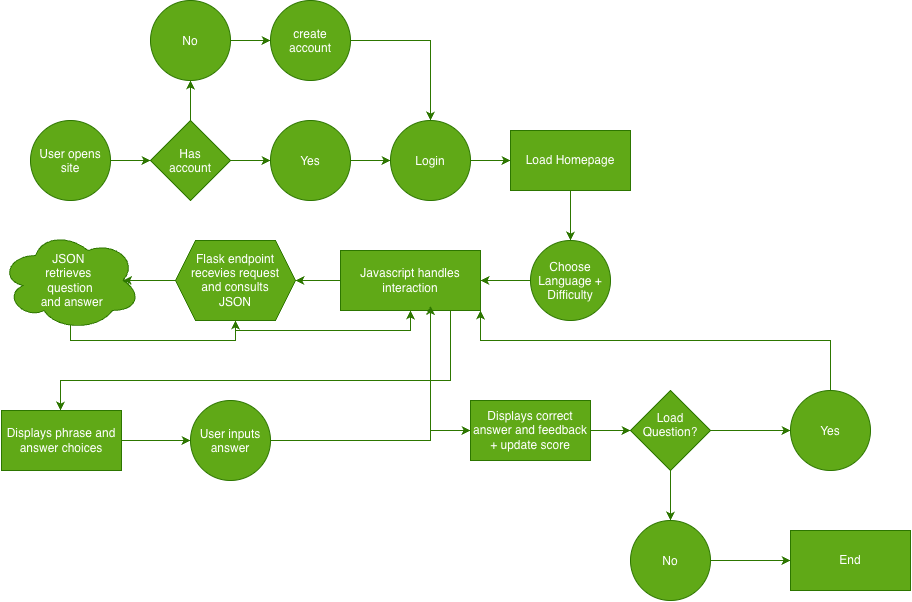

The diagram above was exported from draw.io. Its source (the exported page's mxGraphModel, read from the mxfile embedded in the PNG):
<mxGraphModel dx="447" dy="1435" grid="1" gridSize="10" guides="1" tooltips="1" connect="1" arrows="1" fold="1" page="1" pageScale="1" pageWidth="850" pageHeight="1100" math="0" shadow="0">
  <root>
    <mxCell id="0" />
    <mxCell id="1" parent="0" />
    <mxCell id="ZEJtqfjM61ikq0YSwKP2-5" edge="1" parent="1" style="edgeStyle=orthogonalEdgeStyle;rounded=0;orthogonalLoop=1;jettySize=auto;html=1;exitX=1;exitY=0.5;exitDx=0;exitDy=0;entryX=0;entryY=0.5;entryDx=0;entryDy=0;defaultLabelBackgroundColor=page;fillColor=#60a917;strokeColor=#2D7600;">
      <mxGeometry relative="1" as="geometry">
        <mxPoint x="240.0000000000001" y="360" as="sourcePoint" />
        <mxPoint x="280" y="360" as="targetPoint" />
      </mxGeometry>
    </mxCell>
    <mxCell id="ZEJtqfjM61ikq0YSwKP2-11" parent="1" style="ellipse;whiteSpace=wrap;html=1;shapeInside=1;aspect=fixed;fillColor=#60a917;fontColor=#ffffff;strokeColor=#2D7600;" value="User opens site" vertex="1">
      <mxGeometry height="80" width="80" x="160" y="320" as="geometry" />
    </mxCell>
    <mxCell id="ZEJtqfjM61ikq0YSwKP2-18" edge="1" parent="1" source="ZEJtqfjM61ikq0YSwKP2-13" style="edgeStyle=orthogonalEdgeStyle;rounded=0;orthogonalLoop=1;jettySize=auto;html=1;entryX=0.5;entryY=1;entryDx=0;entryDy=0;defaultLabelBackgroundColor=page;fillColor=#60a917;strokeColor=#2D7600;" target="ZEJtqfjM61ikq0YSwKP2-15">
      <mxGeometry relative="1" as="geometry" />
    </mxCell>
    <mxCell id="ZEJtqfjM61ikq0YSwKP2-19" edge="1" parent="1" source="ZEJtqfjM61ikq0YSwKP2-13" style="edgeStyle=orthogonalEdgeStyle;rounded=0;orthogonalLoop=1;jettySize=auto;html=1;defaultLabelBackgroundColor=page;fillColor=#60a917;strokeColor=#2D7600;" target="ZEJtqfjM61ikq0YSwKP2-14">
      <mxGeometry relative="1" as="geometry" />
    </mxCell>
    <mxCell id="ZEJtqfjM61ikq0YSwKP2-13" parent="1" style="rhombus;whiteSpace=wrap;html=1;shapeInside=1;fillColor=#60a917;fontColor=#ffffff;strokeColor=#2D7600;" value="Has account" vertex="1">
      <mxGeometry height="80" width="80" x="280" y="320" as="geometry" />
    </mxCell>
    <mxCell id="ZEJtqfjM61ikq0YSwKP2-21" edge="1" parent="1" source="ZEJtqfjM61ikq0YSwKP2-14" style="edgeStyle=orthogonalEdgeStyle;rounded=0;orthogonalLoop=1;jettySize=auto;html=1;entryX=0;entryY=0.5;entryDx=0;entryDy=0;defaultLabelBackgroundColor=page;fillColor=#60a917;strokeColor=#2D7600;" target="ZEJtqfjM61ikq0YSwKP2-20">
      <mxGeometry relative="1" as="geometry" />
    </mxCell>
    <mxCell id="ZEJtqfjM61ikq0YSwKP2-14" parent="1" style="ellipse;whiteSpace=wrap;html=1;shapeInside=1;aspect=fixed;fillColor=#60a917;fontColor=#ffffff;strokeColor=#2D7600;" value="Yes" vertex="1">
      <mxGeometry height="80" width="80" x="400" y="320" as="geometry" />
    </mxCell>
    <mxCell id="ZEJtqfjM61ikq0YSwKP2-17" edge="1" parent="1" source="ZEJtqfjM61ikq0YSwKP2-15" style="edgeStyle=orthogonalEdgeStyle;rounded=0;orthogonalLoop=1;jettySize=auto;html=1;defaultLabelBackgroundColor=page;fillColor=#60a917;strokeColor=#2D7600;" target="ZEJtqfjM61ikq0YSwKP2-16">
      <mxGeometry relative="1" as="geometry" />
    </mxCell>
    <mxCell id="ZEJtqfjM61ikq0YSwKP2-15" parent="1" style="ellipse;whiteSpace=wrap;html=1;shapeInside=1;aspect=fixed;fillColor=#60a917;fontColor=#ffffff;strokeColor=#2D7600;" value="No" vertex="1">
      <mxGeometry height="80" width="80" x="280" y="200" as="geometry" />
    </mxCell>
    <mxCell id="ZEJtqfjM61ikq0YSwKP2-22" edge="1" parent="1" source="ZEJtqfjM61ikq0YSwKP2-16" style="edgeStyle=orthogonalEdgeStyle;rounded=0;orthogonalLoop=1;jettySize=auto;html=1;entryX=0.5;entryY=0;entryDx=0;entryDy=0;defaultLabelBackgroundColor=page;fillColor=#60a917;strokeColor=#2D7600;" target="ZEJtqfjM61ikq0YSwKP2-20">
      <mxGeometry relative="1" as="geometry" />
    </mxCell>
    <mxCell id="ZEJtqfjM61ikq0YSwKP2-16" parent="1" style="ellipse;whiteSpace=wrap;html=1;shapeInside=1;aspect=fixed;fillColor=#60a917;fontColor=#ffffff;strokeColor=#2D7600;" value="create account" vertex="1">
      <mxGeometry height="80" width="80" x="400" y="200" as="geometry" />
    </mxCell>
    <mxCell id="ZEJtqfjM61ikq0YSwKP2-24" edge="1" parent="1" source="ZEJtqfjM61ikq0YSwKP2-20" style="edgeStyle=orthogonalEdgeStyle;rounded=0;orthogonalLoop=1;jettySize=auto;html=1;entryX=0;entryY=0.5;entryDx=0;entryDy=0;defaultLabelBackgroundColor=page;fillColor=#60a917;strokeColor=#2D7600;" target="ZEJtqfjM61ikq0YSwKP2-23">
      <mxGeometry relative="1" as="geometry" />
    </mxCell>
    <mxCell id="ZEJtqfjM61ikq0YSwKP2-20" parent="1" style="ellipse;whiteSpace=wrap;html=1;shapeInside=1;aspect=fixed;fillColor=#60a917;fontColor=#ffffff;strokeColor=#2D7600;" value="Login" vertex="1">
      <mxGeometry height="80" width="80" x="520" y="320" as="geometry" />
    </mxCell>
    <mxCell id="ZEJtqfjM61ikq0YSwKP2-27" edge="1" parent="1" source="ZEJtqfjM61ikq0YSwKP2-23" style="edgeStyle=orthogonalEdgeStyle;rounded=0;orthogonalLoop=1;jettySize=auto;html=1;defaultLabelBackgroundColor=page;fillColor=#60a917;strokeColor=#2D7600;" target="ZEJtqfjM61ikq0YSwKP2-26">
      <mxGeometry relative="1" as="geometry" />
    </mxCell>
    <mxCell id="ZEJtqfjM61ikq0YSwKP2-23" parent="1" style="rounded=0;whiteSpace=wrap;html=1;fillColor=#60a917;fontColor=#ffffff;strokeColor=#2D7600;" value="Load Homepage" vertex="1">
      <mxGeometry height="60" width="120" x="640" y="330" as="geometry" />
    </mxCell>
    <mxCell id="ZEJtqfjM61ikq0YSwKP2-30" edge="1" parent="1" source="ZEJtqfjM61ikq0YSwKP2-26" style="edgeStyle=orthogonalEdgeStyle;rounded=0;orthogonalLoop=1;jettySize=auto;html=1;entryX=1;entryY=0.5;entryDx=0;entryDy=0;defaultLabelBackgroundColor=page;fillColor=#60a917;strokeColor=#2D7600;" target="ZEJtqfjM61ikq0YSwKP2-29">
      <mxGeometry relative="1" as="geometry" />
    </mxCell>
    <mxCell id="ZEJtqfjM61ikq0YSwKP2-26" parent="1" style="ellipse;whiteSpace=wrap;html=1;shapeInside=1;aspect=fixed;fillColor=#60a917;fontColor=#ffffff;strokeColor=#2D7600;" value="Choose Language + Difficulty" vertex="1">
      <mxGeometry height="80" width="80" x="660" y="440" as="geometry" />
    </mxCell>
    <mxCell id="ZEJtqfjM61ikq0YSwKP2-34" edge="1" parent="1" source="ZEJtqfjM61ikq0YSwKP2-29" style="edgeStyle=orthogonalEdgeStyle;rounded=0;orthogonalLoop=1;jettySize=auto;html=1;defaultLabelBackgroundColor=page;fillColor=#60a917;strokeColor=#2D7600;" target="ZEJtqfjM61ikq0YSwKP2-32">
      <mxGeometry relative="1" as="geometry" />
    </mxCell>
    <mxCell id="ZEJtqfjM61ikq0YSwKP2-40" edge="1" parent="1" source="ZEJtqfjM61ikq0YSwKP2-29" style="edgeStyle=orthogonalEdgeStyle;rounded=0;orthogonalLoop=1;jettySize=auto;html=1;defaultLabelBackgroundColor=page;fillColor=#60a917;strokeColor=#2D7600;" target="ZEJtqfjM61ikq0YSwKP2-38">
      <mxGeometry relative="1" x="0.0816" as="geometry">
        <Array as="points">
          <mxPoint x="580" y="580" />
          <mxPoint x="190" y="580" />
        </Array>
      </mxGeometry>
    </mxCell>
    <mxCell id="ZEJtqfjM61ikq0YSwKP2-29" parent="1" style="rounded=0;whiteSpace=wrap;html=1;fillColor=#60a917;fontColor=#ffffff;strokeColor=#2D7600;" value="Javascript handles interaction" vertex="1">
      <mxGeometry height="60" width="140" x="470" y="450" as="geometry" />
    </mxCell>
    <mxCell id="ZEJtqfjM61ikq0YSwKP2-35" edge="1" parent="1" source="ZEJtqfjM61ikq0YSwKP2-32" style="edgeStyle=orthogonalEdgeStyle;rounded=0;orthogonalLoop=1;jettySize=auto;html=1;defaultLabelBackgroundColor=page;fillColor=#60a917;strokeColor=#2D7600;" target="ZEJtqfjM61ikq0YSwKP2-33" value="">
      <mxGeometry relative="1" as="geometry" />
    </mxCell>
    <mxCell id="ZEJtqfjM61ikq0YSwKP2-37" edge="1" parent="1" source="ZEJtqfjM61ikq0YSwKP2-32" style="edgeStyle=orthogonalEdgeStyle;rounded=0;orthogonalLoop=1;jettySize=auto;html=1;entryX=0.5;entryY=1;entryDx=0;entryDy=0;defaultLabelBackgroundColor=page;fillColor=#60a917;strokeColor=#2D7600;" target="ZEJtqfjM61ikq0YSwKP2-29">
      <mxGeometry relative="1" x="0.1024" as="geometry">
        <Array as="points">
          <mxPoint x="365" y="530" />
          <mxPoint x="540" y="530" />
        </Array>
      </mxGeometry>
    </mxCell>
    <mxCell id="ZEJtqfjM61ikq0YSwKP2-32" parent="1" style="shape=hexagon;perimeter=hexagonPerimeter2;whiteSpace=wrap;html=1;shapeInside=1;fixedSize=1;fillColor=#60a917;fontColor=#ffffff;strokeColor=#2D7600;" value="Flask endpoint recevies request and consults JSON" vertex="1">
      <mxGeometry height="80" width="120" x="305" y="440" as="geometry" />
    </mxCell>
    <mxCell id="ZEJtqfjM61ikq0YSwKP2-36" edge="1" parent="1" source="ZEJtqfjM61ikq0YSwKP2-33" style="edgeStyle=orthogonalEdgeStyle;rounded=0;orthogonalLoop=1;jettySize=auto;html=1;entryX=0.5;entryY=1;entryDx=0;entryDy=0;defaultLabelBackgroundColor=page;fillColor=#60a917;strokeColor=#2D7600;" target="ZEJtqfjM61ikq0YSwKP2-32">
      <mxGeometry relative="1" as="geometry">
        <Array as="points">
          <mxPoint x="200" y="540" />
          <mxPoint x="365" y="540" />
        </Array>
      </mxGeometry>
    </mxCell>
    <mxCell id="ZEJtqfjM61ikq0YSwKP2-33" parent="1" style="ellipse;shape=cloud;whiteSpace=wrap;html=1;perimeter=cloudPerimeter;fillColor=#60a917;fontColor=#ffffff;strokeColor=#2D7600;" value="JSON&amp;nbsp;&lt;div&gt;retrieves&amp;nbsp;&lt;/div&gt;&lt;div&gt;question&lt;/div&gt;&lt;div&gt;&amp;nbsp;and answer&lt;/div&gt;" vertex="1">
      <mxGeometry height="100" width="140" x="130" y="430" as="geometry" />
    </mxCell>
    <mxCell id="ZEJtqfjM61ikq0YSwKP2-42" edge="1" parent="1" source="ZEJtqfjM61ikq0YSwKP2-38" style="edgeStyle=orthogonalEdgeStyle;rounded=0;orthogonalLoop=1;jettySize=auto;html=1;defaultLabelBackgroundColor=page;fillColor=#60a917;strokeColor=#2D7600;" target="ZEJtqfjM61ikq0YSwKP2-41">
      <mxGeometry relative="1" as="geometry" />
    </mxCell>
    <mxCell id="ZEJtqfjM61ikq0YSwKP2-38" parent="1" style="rounded=0;whiteSpace=wrap;html=1;fillColor=#60a917;fontColor=#ffffff;strokeColor=#2D7600;" value="Displays phrase and answer choices" vertex="1">
      <mxGeometry height="60" width="120" x="131" y="610" as="geometry" />
    </mxCell>
    <mxCell id="ZEJtqfjM61ikq0YSwKP2-46" edge="1" parent="1" source="ZEJtqfjM61ikq0YSwKP2-41" style="edgeStyle=orthogonalEdgeStyle;rounded=0;orthogonalLoop=1;jettySize=auto;html=1;defaultLabelBackgroundColor=page;fillColor=#60a917;strokeColor=#2D7600;" target="ZEJtqfjM61ikq0YSwKP2-45">
      <mxGeometry relative="1" x="0.125" as="geometry">
        <Array as="points">
          <mxPoint x="560" y="640" />
          <mxPoint x="560" y="630" />
        </Array>
      </mxGeometry>
    </mxCell>
    <mxCell id="ZEJtqfjM61ikq0YSwKP2-41" parent="1" style="ellipse;whiteSpace=wrap;html=1;shapeInside=1;aspect=fixed;fillColor=#60a917;fontColor=#ffffff;strokeColor=#2D7600;" value="User inputs answer" vertex="1">
      <mxGeometry height="80" width="80" x="320" y="600" as="geometry" />
    </mxCell>
    <mxCell id="ZEJtqfjM61ikq0YSwKP2-43" edge="1" parent="1" source="ZEJtqfjM61ikq0YSwKP2-41" style="edgeStyle=orthogonalEdgeStyle;rounded=0;orthogonalLoop=1;jettySize=auto;html=1;entryX=0.643;entryY=0.925;entryDx=0;entryDy=0;entryPerimeter=0;defaultLabelBackgroundColor=page;fillColor=#60a917;strokeColor=#2D7600;" target="ZEJtqfjM61ikq0YSwKP2-29">
      <mxGeometry relative="1" as="geometry" />
    </mxCell>
    <mxCell id="ZEJtqfjM61ikq0YSwKP2-48" edge="1" parent="1" source="ZEJtqfjM61ikq0YSwKP2-45" style="edgeStyle=orthogonalEdgeStyle;rounded=0;orthogonalLoop=1;jettySize=auto;html=1;defaultLabelBackgroundColor=page;fillColor=#60a917;strokeColor=#2D7600;" value="">
      <mxGeometry relative="1" as="geometry">
        <mxPoint x="760" y="630.0000000000002" as="targetPoint" />
      </mxGeometry>
    </mxCell>
    <mxCell id="ZEJtqfjM61ikq0YSwKP2-45" parent="1" style="rounded=0;whiteSpace=wrap;html=1;fillColor=#60a917;fontColor=#ffffff;strokeColor=#2D7600;" value="Displays correct answer and feedback + update score" vertex="1">
      <mxGeometry height="60" width="120" x="600" y="600" as="geometry" />
    </mxCell>
    <mxCell id="ZEJtqfjM61ikq0YSwKP2-51" edge="1" parent="1" source="ZEJtqfjM61ikq0YSwKP2-49" style="edgeStyle=orthogonalEdgeStyle;rounded=0;orthogonalLoop=1;jettySize=auto;html=1;defaultLabelBackgroundColor=page;fillColor=#60a917;strokeColor=#2D7600;" target="ZEJtqfjM61ikq0YSwKP2-50" value="">
      <mxGeometry relative="1" as="geometry" />
    </mxCell>
    <mxCell id="ZEJtqfjM61ikq0YSwKP2-56" edge="1" parent="1" source="ZEJtqfjM61ikq0YSwKP2-49" style="edgeStyle=orthogonalEdgeStyle;rounded=0;orthogonalLoop=1;jettySize=auto;html=1;entryX=0.5;entryY=0;entryDx=0;entryDy=0;defaultLabelBackgroundColor=page;fillColor=#60a917;strokeColor=#2D7600;" target="ZEJtqfjM61ikq0YSwKP2-53">
      <mxGeometry relative="1" as="geometry" />
    </mxCell>
    <mxCell id="ZEJtqfjM61ikq0YSwKP2-49" parent="1" style="rhombus;whiteSpace=wrap;html=1;shapeInside=1;fillColor=#60a917;fontColor=#ffffff;strokeColor=#2D7600;" value="Load Question?" vertex="1">
      <mxGeometry height="80" width="80" x="760" y="590" as="geometry" />
    </mxCell>
    <mxCell id="ZEJtqfjM61ikq0YSwKP2-52" edge="1" parent="1" source="ZEJtqfjM61ikq0YSwKP2-50" style="edgeStyle=orthogonalEdgeStyle;rounded=0;orthogonalLoop=1;jettySize=auto;html=1;entryX=1;entryY=1;entryDx=0;entryDy=0;defaultLabelBackgroundColor=page;fillColor=#60a917;strokeColor=#2D7600;" target="ZEJtqfjM61ikq0YSwKP2-29">
      <mxGeometry relative="1" as="geometry">
        <Array as="points">
          <mxPoint x="960" y="540" />
          <mxPoint x="610" y="540" />
        </Array>
      </mxGeometry>
    </mxCell>
    <mxCell id="ZEJtqfjM61ikq0YSwKP2-50" parent="1" style="ellipse;whiteSpace=wrap;html=1;shapeInside=1;fillColor=#60a917;fontColor=#ffffff;strokeColor=#2D7600;" value="Yes" vertex="1">
      <mxGeometry height="80" width="80" x="920" y="590" as="geometry" />
    </mxCell>
    <mxCell id="ZEJtqfjM61ikq0YSwKP2-55" edge="1" parent="1" source="ZEJtqfjM61ikq0YSwKP2-53" style="edgeStyle=orthogonalEdgeStyle;rounded=0;orthogonalLoop=1;jettySize=auto;html=1;defaultLabelBackgroundColor=page;fillColor=#60a917;strokeColor=#2D7600;" target="ZEJtqfjM61ikq0YSwKP2-54">
      <mxGeometry relative="1" as="geometry" />
    </mxCell>
    <mxCell id="ZEJtqfjM61ikq0YSwKP2-53" parent="1" style="ellipse;whiteSpace=wrap;html=1;shapeInside=1;fillColor=#60a917;fontColor=#ffffff;strokeColor=#2D7600;" value="No" vertex="1">
      <mxGeometry height="80" width="80" x="760" y="720" as="geometry" />
    </mxCell>
    <mxCell id="ZEJtqfjM61ikq0YSwKP2-54" parent="1" style="rounded=0;whiteSpace=wrap;html=1;fillColor=#60a917;fontColor=#ffffff;strokeColor=#2D7600;" value="End" vertex="1">
      <mxGeometry height="60" width="120" x="920" y="730" as="geometry" />
    </mxCell>
  </root>
</mxGraphModel>